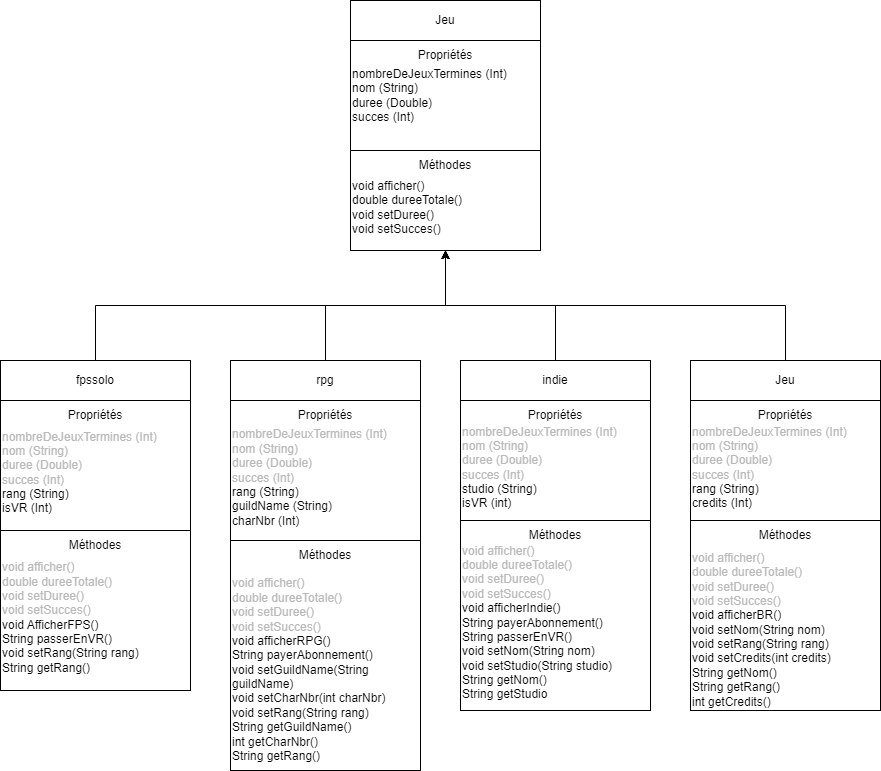

The diagram above was exported from draw.io. Its source (the exported page's mxGraphModel, read from the mxfile embedded in the PNG):
<mxGraphModel dx="1925" dy="1378" grid="1" gridSize="10" guides="1" tooltips="1" connect="1" arrows="1" fold="1" page="1" pageScale="1" pageWidth="827" pageHeight="1169" math="0" shadow="0">
  <root>
    <mxCell id="0" />
    <mxCell id="1" parent="0" />
    <mxCell id="CNKBMMk6cnAnsifUxQpB-52" value="" style="rounded=0;whiteSpace=wrap;html=1;" vertex="1" parent="1">
      <mxGeometry x="290" y="720" width="190" height="250" as="geometry" />
    </mxCell>
    <mxCell id="CNKBMMk6cnAnsifUxQpB-53" value="Jeu" style="rounded=0;whiteSpace=wrap;html=1;" vertex="1" parent="1">
      <mxGeometry x="290" y="720" width="190" height="40" as="geometry" />
    </mxCell>
    <mxCell id="CNKBMMk6cnAnsifUxQpB-55" value="nombreDeJeuxTermines (Int)&lt;div&gt;nom (String)&lt;/div&gt;&lt;div&gt;duree (Double)&lt;/div&gt;&lt;div&gt;succes (Int)&lt;/div&gt;" style="rounded=0;whiteSpace=wrap;html=1;align=left;" vertex="1" parent="1">
      <mxGeometry x="290" y="760" width="190" height="110" as="geometry" />
    </mxCell>
    <mxCell id="CNKBMMk6cnAnsifUxQpB-57" value="Propriétés" style="text;html=1;align=center;verticalAlign=middle;whiteSpace=wrap;rounded=0;" vertex="1" parent="1">
      <mxGeometry x="355" y="760" width="60" height="30" as="geometry" />
    </mxCell>
    <mxCell id="CNKBMMk6cnAnsifUxQpB-58" value="&lt;br&gt;&lt;br&gt;void afficher()&lt;br&gt;double dureeTotale()&lt;br&gt;void setDuree()&lt;br&gt;void setSucces()&lt;div&gt;&lt;br&gt;&lt;/div&gt;" style="rounded=0;whiteSpace=wrap;html=1;align=left;" vertex="1" parent="1">
      <mxGeometry x="290" y="870" width="190" height="100" as="geometry" />
    </mxCell>
    <mxCell id="CNKBMMk6cnAnsifUxQpB-59" value="Méthodes" style="text;html=1;align=center;verticalAlign=middle;whiteSpace=wrap;rounded=0;" vertex="1" parent="1">
      <mxGeometry x="355" y="870" width="60" height="30" as="geometry" />
    </mxCell>
    <mxCell id="CNKBMMk6cnAnsifUxQpB-83" style="edgeStyle=orthogonalEdgeStyle;rounded=0;orthogonalLoop=1;jettySize=auto;html=1;" edge="1" parent="1" source="CNKBMMk6cnAnsifUxQpB-60" target="CNKBMMk6cnAnsifUxQpB-58">
      <mxGeometry relative="1" as="geometry" />
    </mxCell>
    <mxCell id="CNKBMMk6cnAnsifUxQpB-60" value="rpg" style="rounded=0;whiteSpace=wrap;html=1;" vertex="1" parent="1">
      <mxGeometry x="170" y="1080" width="190" height="40" as="geometry" />
    </mxCell>
    <mxCell id="CNKBMMk6cnAnsifUxQpB-61" value="&lt;br&gt;&lt;font color=&quot;#bababa&quot;&gt;nombreDeJeuxTermines (Int)&lt;/font&gt;&lt;div&gt;&lt;font color=&quot;#bababa&quot;&gt;nom (String)&lt;/font&gt;&lt;/div&gt;&lt;div&gt;&lt;font color=&quot;#bababa&quot;&gt;duree (Double)&lt;/font&gt;&lt;/div&gt;&lt;div&gt;&lt;font color=&quot;#bababa&quot;&gt;succes (Int)&lt;/font&gt;&lt;/div&gt;&lt;div&gt;rang (String)&lt;/div&gt;&lt;div&gt;guildName (String)&lt;/div&gt;&lt;div&gt;charNbr (Int)&lt;/div&gt;" style="rounded=0;whiteSpace=wrap;html=1;align=left;" vertex="1" parent="1">
      <mxGeometry x="170" y="1120" width="190" height="140" as="geometry" />
    </mxCell>
    <mxCell id="CNKBMMk6cnAnsifUxQpB-62" value="Propriétés" style="text;html=1;align=center;verticalAlign=middle;whiteSpace=wrap;rounded=0;" vertex="1" parent="1">
      <mxGeometry x="235" y="1120" width="60" height="30" as="geometry" />
    </mxCell>
    <mxCell id="CNKBMMk6cnAnsifUxQpB-63" value="&lt;br&gt;&lt;br&gt;&lt;font color=&quot;#bababa&quot;&gt;void afficher()&lt;br&gt;double dureeTotale()&lt;br&gt;void setDuree()&lt;br&gt;void setSucces()&lt;/font&gt;&lt;div&gt;void afficherRPG()&lt;/div&gt;&lt;div&gt;String payerAbonnement()&lt;/div&gt;&lt;div&gt;void setGuildName(String guildName)&lt;/div&gt;&lt;div&gt;void setCharNbr(int charNbr)&lt;/div&gt;&lt;div&gt;void setRang(String rang)&lt;/div&gt;&lt;div&gt;String getGuildName()&lt;/div&gt;&lt;div&gt;int getCharNbr()&lt;/div&gt;&lt;div&gt;String getRang()&lt;/div&gt;" style="rounded=0;whiteSpace=wrap;html=1;align=left;" vertex="1" parent="1">
      <mxGeometry x="170" y="1260" width="190" height="230" as="geometry" />
    </mxCell>
    <mxCell id="CNKBMMk6cnAnsifUxQpB-64" value="Méthodes" style="text;html=1;align=center;verticalAlign=middle;whiteSpace=wrap;rounded=0;" vertex="1" parent="1">
      <mxGeometry x="235" y="1260" width="60" height="30" as="geometry" />
    </mxCell>
    <mxCell id="CNKBMMk6cnAnsifUxQpB-84" style="edgeStyle=orthogonalEdgeStyle;rounded=0;orthogonalLoop=1;jettySize=auto;html=1;entryX=0.5;entryY=1;entryDx=0;entryDy=0;" edge="1" parent="1" source="CNKBMMk6cnAnsifUxQpB-65" target="CNKBMMk6cnAnsifUxQpB-58">
      <mxGeometry relative="1" as="geometry" />
    </mxCell>
    <mxCell id="CNKBMMk6cnAnsifUxQpB-65" value="indie" style="rounded=0;whiteSpace=wrap;html=1;" vertex="1" parent="1">
      <mxGeometry x="400" y="1080" width="190" height="40" as="geometry" />
    </mxCell>
    <mxCell id="CNKBMMk6cnAnsifUxQpB-66" value="&lt;font color=&quot;#bababa&quot;&gt;&lt;br&gt;nombreDeJeuxTermines (Int)&lt;/font&gt;&lt;div&gt;&lt;font color=&quot;#bababa&quot;&gt;nom (String)&lt;/font&gt;&lt;/div&gt;&lt;div&gt;&lt;font color=&quot;#bababa&quot;&gt;duree (Double)&lt;/font&gt;&lt;/div&gt;&lt;div&gt;&lt;font color=&quot;#bababa&quot;&gt;succes (Int)&lt;/font&gt;&lt;/div&gt;&lt;div&gt;studio (String)&lt;/div&gt;&lt;div&gt;isVR (int)&lt;/div&gt;" style="rounded=0;whiteSpace=wrap;html=1;align=left;" vertex="1" parent="1">
      <mxGeometry x="400" y="1120" width="190" height="120" as="geometry" />
    </mxCell>
    <mxCell id="CNKBMMk6cnAnsifUxQpB-67" value="Propriétés" style="text;html=1;align=center;verticalAlign=middle;whiteSpace=wrap;rounded=0;" vertex="1" parent="1">
      <mxGeometry x="465" y="1120" width="60" height="30" as="geometry" />
    </mxCell>
    <mxCell id="CNKBMMk6cnAnsifUxQpB-68" value="&lt;font color=&quot;#bababa&quot;&gt;&lt;br&gt;&lt;br&gt;void afficher()&lt;br&gt;double dureeTotale()&lt;br&gt;void setDuree()&lt;br&gt;void setSucces()&lt;/font&gt;&lt;br&gt;void afficherIndie()&lt;br&gt;String payerAbonnement()&lt;br&gt;String passerEnVR()&lt;br&gt;void setNom(String nom)&lt;br&gt;void setStudio(String studio)&lt;br&gt;String getNom()&lt;br&gt;String getStudio&lt;br&gt;&lt;div&gt;&lt;br&gt;&lt;/div&gt;" style="rounded=0;whiteSpace=wrap;html=1;align=left;" vertex="1" parent="1">
      <mxGeometry x="400" y="1240" width="190" height="190" as="geometry" />
    </mxCell>
    <mxCell id="CNKBMMk6cnAnsifUxQpB-69" value="Méthodes" style="text;html=1;align=center;verticalAlign=middle;whiteSpace=wrap;rounded=0;" vertex="1" parent="1">
      <mxGeometry x="465" y="1240" width="60" height="30" as="geometry" />
    </mxCell>
    <mxCell id="CNKBMMk6cnAnsifUxQpB-85" style="edgeStyle=orthogonalEdgeStyle;rounded=0;orthogonalLoop=1;jettySize=auto;html=1;entryX=0.5;entryY=1;entryDx=0;entryDy=0;exitX=0.5;exitY=0;exitDx=0;exitDy=0;" edge="1" parent="1" source="CNKBMMk6cnAnsifUxQpB-70" target="CNKBMMk6cnAnsifUxQpB-58">
      <mxGeometry relative="1" as="geometry" />
    </mxCell>
    <mxCell id="CNKBMMk6cnAnsifUxQpB-70" value="Jeu" style="rounded=0;whiteSpace=wrap;html=1;" vertex="1" parent="1">
      <mxGeometry x="630" y="1080" width="190" height="40" as="geometry" />
    </mxCell>
    <mxCell id="CNKBMMk6cnAnsifUxQpB-71" value="&lt;br&gt;&lt;font color=&quot;#bababa&quot;&gt;nombreDeJeuxTermines (Int)&lt;/font&gt;&lt;div&gt;&lt;font color=&quot;#bababa&quot;&gt;nom (String)&lt;/font&gt;&lt;/div&gt;&lt;div&gt;&lt;font color=&quot;#bababa&quot;&gt;duree (Double)&lt;/font&gt;&lt;/div&gt;&lt;div&gt;&lt;font color=&quot;#bababa&quot;&gt;succes (Int)&lt;/font&gt;&lt;/div&gt;&lt;div&gt;rang (String)&lt;/div&gt;&lt;div&gt;credits (Int)&lt;/div&gt;" style="rounded=0;whiteSpace=wrap;html=1;align=left;" vertex="1" parent="1">
      <mxGeometry x="630" y="1120" width="190" height="120" as="geometry" />
    </mxCell>
    <mxCell id="CNKBMMk6cnAnsifUxQpB-72" value="Propriétés" style="text;html=1;align=center;verticalAlign=middle;whiteSpace=wrap;rounded=0;" vertex="1" parent="1">
      <mxGeometry x="695" y="1120" width="60" height="30" as="geometry" />
    </mxCell>
    <mxCell id="CNKBMMk6cnAnsifUxQpB-73" value="&lt;font color=&quot;#bababa&quot;&gt;&lt;br&gt;&lt;br&gt;void afficher()&lt;br&gt;double dureeTotale()&lt;br&gt;void setDuree()&lt;br&gt;void setSucces()&lt;/font&gt;&lt;div&gt;void afficherBR()&lt;/div&gt;&lt;div&gt;void setNom(String nom)&lt;/div&gt;&lt;div&gt;void setRang(String rang)&lt;/div&gt;&lt;div&gt;void setCredits(int credits)&lt;/div&gt;&lt;div&gt;String getNom()&lt;/div&gt;&lt;div&gt;String getRang()&lt;/div&gt;&lt;div&gt;int getCredits()&lt;/div&gt;" style="rounded=0;whiteSpace=wrap;html=1;align=left;" vertex="1" parent="1">
      <mxGeometry x="630" y="1240" width="190" height="190" as="geometry" />
    </mxCell>
    <mxCell id="CNKBMMk6cnAnsifUxQpB-74" value="Méthodes" style="text;html=1;align=center;verticalAlign=middle;whiteSpace=wrap;rounded=0;" vertex="1" parent="1">
      <mxGeometry x="695" y="1240" width="60" height="30" as="geometry" />
    </mxCell>
    <mxCell id="CNKBMMk6cnAnsifUxQpB-81" style="edgeStyle=orthogonalEdgeStyle;rounded=0;orthogonalLoop=1;jettySize=auto;html=1;exitX=0.5;exitY=0;exitDx=0;exitDy=0;entryX=0.5;entryY=1;entryDx=0;entryDy=0;" edge="1" parent="1" source="CNKBMMk6cnAnsifUxQpB-75" target="CNKBMMk6cnAnsifUxQpB-58">
      <mxGeometry relative="1" as="geometry" />
    </mxCell>
    <mxCell id="CNKBMMk6cnAnsifUxQpB-75" value="fpssolo" style="rounded=0;whiteSpace=wrap;html=1;" vertex="1" parent="1">
      <mxGeometry x="-60" y="1080" width="190" height="40" as="geometry" />
    </mxCell>
    <mxCell id="CNKBMMk6cnAnsifUxQpB-76" value="&lt;font color=&quot;#bababa&quot;&gt;&lt;br&gt;&lt;br&gt;nombreDeJeuxTermines (Int)&lt;/font&gt;&lt;div&gt;&lt;font color=&quot;#bababa&quot;&gt;nom (String)&lt;/font&gt;&lt;/div&gt;&lt;div&gt;&lt;font color=&quot;#bababa&quot;&gt;duree (Double)&lt;/font&gt;&lt;/div&gt;&lt;div&gt;&lt;font color=&quot;#bababa&quot;&gt;succes (Int)&lt;/font&gt;&lt;/div&gt;&lt;div&gt;rang (String)&lt;/div&gt;&lt;div&gt;isVR (Int)&lt;/div&gt;&lt;div&gt;&lt;br&gt;&lt;/div&gt;" style="rounded=0;whiteSpace=wrap;html=1;align=left;" vertex="1" parent="1">
      <mxGeometry x="-60" y="1120" width="190" height="130" as="geometry" />
    </mxCell>
    <mxCell id="CNKBMMk6cnAnsifUxQpB-77" value="Propriétés" style="text;html=1;align=center;verticalAlign=middle;whiteSpace=wrap;rounded=0;" vertex="1" parent="1">
      <mxGeometry x="5" y="1120" width="60" height="30" as="geometry" />
    </mxCell>
    <mxCell id="CNKBMMk6cnAnsifUxQpB-78" value="&lt;br&gt;&lt;br&gt;&lt;font color=&quot;#bababa&quot;&gt;void afficher()&lt;br&gt;double dureeTotale()&lt;br&gt;void setDuree()&lt;br&gt;void setSucces()&lt;/font&gt;&lt;br&gt;void AfficherFPS()&lt;br&gt;String passerEnVR()&lt;br&gt;void setRang(String rang)&lt;br&gt;String getRang()&lt;br&gt;&lt;div&gt;&lt;br&gt;&lt;/div&gt;" style="rounded=0;whiteSpace=wrap;html=1;align=left;" vertex="1" parent="1">
      <mxGeometry x="-60" y="1250" width="190" height="160" as="geometry" />
    </mxCell>
    <mxCell id="CNKBMMk6cnAnsifUxQpB-79" value="Méthodes" style="text;html=1;align=center;verticalAlign=middle;whiteSpace=wrap;rounded=0;" vertex="1" parent="1">
      <mxGeometry x="5" y="1250" width="60" height="30" as="geometry" />
    </mxCell>
  </root>
</mxGraphModel>